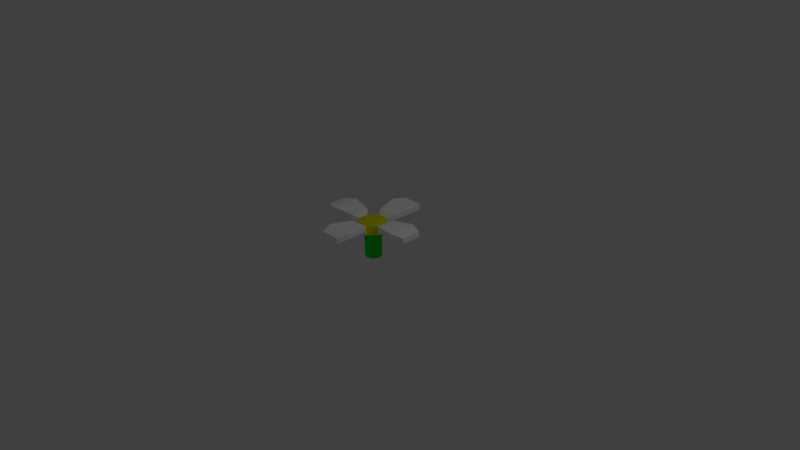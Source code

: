 # Source: flower.blend  (saved by Blender 2.70.0; exported with 4.5.12 LTS)
import bpy
from mathutils import Matrix  # noqa: F401  (used for matrix-valued properties, if any)

bpy.ops.wm.read_factory_settings(use_empty=True)
scene = bpy.context.scene
scene.name = 'Scene'

# ---- collections
col_collection_1 = bpy.data.collections.new('Collection 1'); scene.collection.children.link(col_collection_1)

# ---- materials (node trees are filled in below, after node groups)
mat_material_003 = bpy.data.materials.new('Material.003')
mat_material_003.alpha_threshold = 0.0
mat_material_003.use_transparent_shadow = False
mat_material_003.diffuse_color = (1.0, 1.0, 1.0, 1.0)
mat_material_003.roughness = 0.5
mat_material_003.line_color = (0.0, 0.0, 0.0, 1.0)
mat_material_002 = bpy.data.materials.new('Material.002')
mat_material_002.alpha_threshold = 0.0
mat_material_002.use_transparent_shadow = False
mat_material_002.diffuse_color = (0.8, 0.7941, 0.0, 1.0)
mat_material_002.roughness = 0.5
mat_material_002.line_color = (0.0, 0.0, 0.0, 1.0)
mat_material_001 = bpy.data.materials.new('Material.001')
mat_material_001.alpha_threshold = 0.0
mat_material_001.use_transparent_shadow = False
mat_material_001.diffuse_color = (0.0, 0.8, 0.02375, 1.0)
mat_material_001.roughness = 0.5
mat_material_001.line_color = (0.0, 0.0, 0.0, 1.0)

# ---- material node trees

# ---- world
world_world = bpy.data.worlds.new('World'); scene.world = world_world
world_world.color = (0.05088, 0.05088, 0.05088)
world_world.use_sun_shadow = False
world_world.sun_shadow_jitter_overblur = 0.0
world_world.cycles.sampling_method = 'MANUAL'
world_world.cycles.sample_map_resolution = 256

# ---- cameras
cam_camera = bpy.data.cameras.new('Camera')
cam_camera.clip_end = 100.0
cam_camera.lens = 35.0
cam_camera.sensor_width = 32.0
cam_camera.sensor_height = 18.0
cam_camera.ortho_scale = 7.314
cam_camera.dof.focus_distance = 0.0
cam_camera.dof.aperture_fstop = 128.0

# ---- lights
light_lamp = bpy.data.lights.new('Lamp', 'POINT')
light_lamp.transmission_factor = 0.0
light_lamp.cutoff_distance = 30.0
light_lamp.energy = 100.0
light_lamp.shadow_buffer_clip_start = 1.001
light_lamp.shadow_soft_size = 0.1
light_lamp.shadow_maximum_resolution = 0.006
light_lamp.use_absolute_resolution = True
light_lamp.cycles.use_multiple_importance_sampling = False

# ---- meshes
me_cylinder_005 = bpy.data.meshes.new('Cylinder.005')
me_cylinder_005.from_pydata([(0.1346, 0.1346, -0.06021), (0.1346, 0.1346, 0.06021), (0.1903, -8.318e-09, -0.06021), (0.1903, -8.318e-09, 0.06021), (0.1788, 0.211, 0.02843), (0.1788, 0.211, 0.09971), (0.2757, -0.02275, 0.02843), (0.2757, -0.02275, 0.09971), (0.42, 0.3792, 0.06007), (0.42, 0.3792, 0.1314), (0.5651, 0.02884, 0.06007), (0.5651, 0.02884, 0.1314), (0.5967, 0.3891, 0.03436), (0.5967, 0.3891, 0.1056), (0.6971, 0.1468, 0.03436), (0.6971, 0.1468, 0.1056)], [], [(3, 2, 6), (0, 2, 3, 1), (6, 10, 11), (3, 7, 5), (0, 4, 6), (1, 5, 4), (10, 14, 15), (7, 11, 9), (4, 8, 10), (4, 5, 9), (13, 15, 14), (9, 11, 15), (8, 12, 14), (9, 13, 12), (7, 3, 6), (7, 6, 11), (1, 3, 5), (2, 0, 6), (0, 1, 4), (11, 10, 15), (5, 7, 9), (6, 4, 10), (8, 4, 9), (12, 13, 14), (13, 9, 15), (10, 8, 14), (8, 9, 12)])
me_cylinder_005.materials.append(mat_material_003)
me_cylinder_005.use_remesh_preserve_volume = False
me_cylinder_005.use_remesh_preserve_attributes = False
me_cylinder_005.use_mirror_vertex_groups = False
me_cylinder_005.update()
me_cylinder_004 = bpy.data.meshes.new('Cylinder.004')
me_cylinder_004.from_pydata([(0.1346, 0.1346, -0.06021), (0.1346, 0.1346, 0.06021), (0.1903, -8.318e-09, -0.06021), (0.1903, -8.318e-09, 0.06021), (0.1788, 0.211, 0.02843), (0.1788, 0.211, 0.09971), (0.2757, -0.02275, 0.02843), (0.2757, -0.02275, 0.09971), (0.42, 0.3792, 0.06007), (0.42, 0.3792, 0.1314), (0.5651, 0.02884, 0.06007), (0.5651, 0.02884, 0.1314), (0.5967, 0.3891, 0.03436), (0.5967, 0.3891, 0.1056), (0.6971, 0.1468, 0.03436), (0.6971, 0.1468, 0.1056)], [], [(3, 2, 6), (0, 2, 3, 1), (6, 10, 11), (3, 7, 5), (0, 4, 6), (1, 5, 4), (10, 14, 15), (7, 11, 9), (4, 8, 10), (4, 5, 9), (13, 15, 14), (9, 11, 15), (8, 12, 14), (9, 13, 12), (7, 3, 6), (7, 6, 11), (1, 3, 5), (2, 0, 6), (0, 1, 4), (11, 10, 15), (5, 7, 9), (6, 4, 10), (8, 4, 9), (12, 13, 14), (13, 9, 15), (10, 8, 14), (8, 9, 12)])
me_cylinder_004.materials.append(mat_material_003)
me_cylinder_004.use_remesh_preserve_volume = False
me_cylinder_004.use_remesh_preserve_attributes = False
me_cylinder_004.use_mirror_vertex_groups = False
me_cylinder_004.update()
me_cylinder_003 = bpy.data.meshes.new('Cylinder.003')
me_cylinder_003.from_pydata([(0.1346, 0.1346, -0.06021), (0.1346, 0.1346, 0.06021), (0.1903, -8.318e-09, -0.06021), (0.1903, -8.318e-09, 0.06021), (0.1788, 0.211, 0.02843), (0.1788, 0.211, 0.09971), (0.2757, -0.02275, 0.02843), (0.2757, -0.02275, 0.09971), (0.42, 0.3792, 0.06007), (0.42, 0.3792, 0.1314), (0.5651, 0.02884, 0.06007), (0.5651, 0.02884, 0.1314), (0.5967, 0.3891, 0.03436), (0.5967, 0.3891, 0.1056), (0.6971, 0.1468, 0.03436), (0.6971, 0.1468, 0.1056)], [], [(3, 2, 6), (0, 2, 3, 1), (6, 10, 11), (3, 7, 5), (0, 4, 6), (1, 5, 4), (10, 14, 15), (7, 11, 9), (4, 8, 10), (4, 5, 9), (13, 15, 14), (9, 11, 15), (8, 12, 14), (9, 13, 12), (7, 3, 6), (7, 6, 11), (1, 3, 5), (2, 0, 6), (0, 1, 4), (11, 10, 15), (5, 7, 9), (6, 4, 10), (8, 4, 9), (12, 13, 14), (13, 9, 15), (10, 8, 14), (8, 9, 12)])
me_cylinder_003.materials.append(mat_material_003)
me_cylinder_003.use_remesh_preserve_volume = False
me_cylinder_003.use_remesh_preserve_attributes = False
me_cylinder_003.use_mirror_vertex_groups = False
me_cylinder_003.update()
me_cylinder_002 = bpy.data.meshes.new('Cylinder.002')
me_cylinder_002.from_pydata([(-4.223e-08, 0.1903, -0.06021), (-4.223e-08, 0.1903, 0.06021), (0.1346, 0.1346, -0.06021), (0.1346, 0.1346, 0.06021), (0.1903, -8.318e-09, -0.06021), (0.1903, -8.318e-09, 0.06021), (0.1346, -0.1346, -0.06021), (0.1346, -0.1346, 0.06021), (-5.887e-08, -0.1903, -0.06021), (-5.887e-08, -0.1903, 0.06021), (-0.1346, -0.1346, -0.06021), (-0.1346, -0.1346, 0.06021), (-0.1903, 2.269e-09, -0.06021), (-0.1903, 2.269e-09, 0.06021), (-0.1346, 0.1346, -0.06021), (-0.1346, 0.1346, 0.06021), (-4.849e-08, 0.09065, 0.08898), (0.0641, 0.0641, 0.08898), (0.09065, -6.798e-09, 0.08898), (0.0641, -0.0641, 0.08898), (-6.209e-08, -0.09065, 0.08898), (-0.0641, -0.0641, 0.08898), (-0.09065, 3.917e-09, 0.08898), (-0.0641, 0.0641, 0.08898)], [], [(0, 1, 3, 2), (4, 5, 7, 6), (6, 7, 9, 8), (8, 9, 11, 10), (10, 11, 13, 12), (1, 15, 23, 16), (14, 15, 1, 0), (12, 13, 15, 14), (0, 2, 4, 6, 8, 10, 12, 14), (0, 5, 4, 2), (17, 16, 23, 22, 21, 20, 19, 18), (15, 13, 22, 23), (13, 11, 21, 22), (11, 9, 20, 21), (9, 7, 19, 20), (7, 5, 18, 19), (5, 3, 17, 18), (3, 1, 16, 17)])
me_cylinder_002.materials.append(mat_material_002)
me_cylinder_002.use_remesh_preserve_volume = False
me_cylinder_002.use_remesh_preserve_attributes = False
me_cylinder_002.use_mirror_vertex_groups = False
me_cylinder_002.update()
me_cylinder_001 = bpy.data.meshes.new('Cylinder.001')
me_cylinder_001.from_pydata([(0.1346, 0.1346, -0.06021), (0.1346, 0.1346, 0.06021), (0.1903, -8.318e-09, -0.06021), (0.1903, -8.318e-09, 0.06021), (0.1788, 0.211, 0.02843), (0.1788, 0.211, 0.09971), (0.2757, -0.02275, 0.02843), (0.2757, -0.02275, 0.09971), (0.42, 0.3792, 0.06007), (0.42, 0.3792, 0.1314), (0.5651, 0.02884, 0.06007), (0.5651, 0.02884, 0.1314), (0.5967, 0.3891, 0.03436), (0.5967, 0.3891, 0.1056), (0.6971, 0.1468, 0.03436), (0.6971, 0.1468, 0.1056)], [], [(3, 2, 6), (0, 2, 3, 1), (6, 10, 11), (3, 7, 5), (0, 4, 6), (1, 5, 4), (10, 14, 15), (7, 11, 9), (4, 8, 10), (4, 5, 9), (13, 15, 14), (9, 11, 15), (8, 12, 14), (9, 13, 12), (7, 3, 6), (7, 6, 11), (1, 3, 5), (2, 0, 6), (0, 1, 4), (11, 10, 15), (5, 7, 9), (6, 4, 10), (8, 4, 9), (12, 13, 14), (13, 9, 15), (10, 8, 14), (8, 9, 12)])
me_cylinder_001.materials.append(mat_material_003)
me_cylinder_001.use_remesh_preserve_volume = False
me_cylinder_001.use_remesh_preserve_attributes = False
me_cylinder_001.use_mirror_vertex_groups = False
me_cylinder_001.update()
me_cylinder = bpy.data.meshes.new('Cylinder')
me_cylinder.from_pydata([(-4.036e-08, 0.1114, -0.007515), (-4.036e-08, 0.1114, 0.3648), (0.07875, 0.07875, -0.007515), (0.07875, 0.07875, 0.3648), (0.1114, -4.868e-09, -0.007515), (0.1114, -4.868e-09, 0.3648), (0.07875, -0.07875, -0.007515), (0.07875, -0.07875, 0.3648), (-5.009e-08, -0.1114, -0.007515), (-5.009e-08, -0.1114, 0.3648), (-0.07875, -0.07875, -0.007515), (-0.07875, -0.07875, 0.3648), (-0.1114, 1.328e-09, -0.007515), (-0.1114, 1.328e-09, 0.3648), (-0.07875, 0.07875, -0.007515), (-0.07875, 0.07875, 0.3648)], [], [(0, 1, 3, 2), (2, 3, 5, 4), (4, 5, 7, 6), (6, 7, 9, 8), (8, 9, 11, 10), (10, 11, 13, 12), (3, 1, 15, 13, 11, 9, 7, 5), (14, 15, 1, 0), (12, 13, 15, 14), (0, 2, 4, 6, 8, 10, 12, 14)])
me_cylinder.materials.append(mat_material_001)
me_cylinder.use_remesh_preserve_volume = False
me_cylinder.use_remesh_preserve_attributes = False
me_cylinder.use_mirror_vertex_groups = False
me_cylinder.update()

# ---- objects
ob_cylinder_005 = bpy.data.objects.new('Cylinder.005', me_cylinder_005)
ob_cylinder_004 = bpy.data.objects.new('Cylinder.004', me_cylinder_004)
ob_cylinder_003 = bpy.data.objects.new('Cylinder.003', me_cylinder_003)
ob_cylinder_002 = bpy.data.objects.new('Cylinder.002', me_cylinder_002)
ob_cylinder_001 = bpy.data.objects.new('Cylinder.001', me_cylinder_001)
ob_cylinder = bpy.data.objects.new('Cylinder', me_cylinder)
ob_lamp = bpy.data.objects.new('Lamp', light_lamp)
ob_camera = bpy.data.objects.new('Camera', cam_camera)

# ---- transforms, parenting, visibility, modifiers, constraints
ob_cylinder_005.location = (0.0, 0.0, 0.4203)
ob_cylinder_005.rotation_euler = (0.0, 0.0, -5.105)
ob_cylinder_005.lineart.crease_threshold = 0.0
ob_cylinder_004.location = (0.0, 0.0, 0.4203)
ob_cylinder_004.rotation_euler = (0.0, 0.0, -3.534)
ob_cylinder_004.lineart.crease_threshold = 0.0
ob_cylinder_003.location = (0.0, 0.0, 0.4203)
ob_cylinder_003.rotation_euler = (0.0, 0.0, -1.963)
ob_cylinder_003.lineart.crease_threshold = 0.0
ob_cylinder_002.location = (0.0, 0.0, 0.4203)
ob_cylinder_002.rotation_euler = (0.0, 0.0, -0.3927)
ob_cylinder_002.lineart.crease_threshold = 0.0
ob_cylinder_001.location = (0.0, 0.0, 0.4203)
ob_cylinder_001.rotation_euler = (0.0, 0.0, -0.3927)
ob_cylinder_001.lineart.crease_threshold = 0.0
ob_cylinder.location = (0.0, 0.0, 0.0)
ob_cylinder.lineart.crease_threshold = 0.0
ob_lamp.location = (4.076, 1.005, 5.904)
ob_lamp.rotation_euler = (0.6503, 0.05522, 1.866)
ob_lamp.lock_rotations_4d = False
ob_lamp.empty_display_type = 'ARROWS'
ob_lamp.color = (0.0, 0.0, 0.0, 0.0)
ob_lamp.lineart.crease_threshold = 0.0
ob_camera.location = (7.481, -6.508, 5.344)
ob_camera.rotation_euler = (1.109, 0.01082, 0.8149)
ob_camera.lock_rotations_4d = False
ob_camera.empty_display_type = 'ARROWS'
ob_camera.color = (0.0, 0.0, 0.0, 0.0)
ob_camera.display_type = 'WIRE'
ob_camera.lineart.crease_threshold = 0.0

# ---- collection membership
col_collection_1.objects.link(ob_cylinder_005)
col_collection_1.objects.link(ob_cylinder_004)
col_collection_1.objects.link(ob_cylinder_003)
col_collection_1.objects.link(ob_cylinder_002)
col_collection_1.objects.link(ob_cylinder_001)
col_collection_1.objects.link(ob_cylinder)
col_collection_1.objects.link(ob_lamp)
col_collection_1.objects.link(ob_camera)

# ---- scene / render settings (as saved in the file)
scene.camera = ob_camera
scene.frame_start = 1; scene.frame_end = 250; scene.frame_set(1)
scene.render.engine = 'BLENDER_EEVEE_NEXT'
scene.render.resolution_percentage = 50
scene.render.dither_intensity = 0.0
scene.cycles.use_denoising = False
scene.cycles.samples = 10
scene.cycles.sampling_pattern = 'TABULATED_SOBOL'
scene.cycles.light_sampling_threshold = 0.0
scene.cycles.use_adaptive_sampling = False
scene.cycles.use_light_tree = False
scene.cycles.blur_glossy = 0.0
scene.cycles.volume_bounces = 1
scene.cycles.pixel_filter_type = 'GAUSSIAN'
scene.cycles.sample_clamp_indirect = 0.0
scene.view_settings.view_transform = 'Standard'
bpy.context.view_layer.update()
